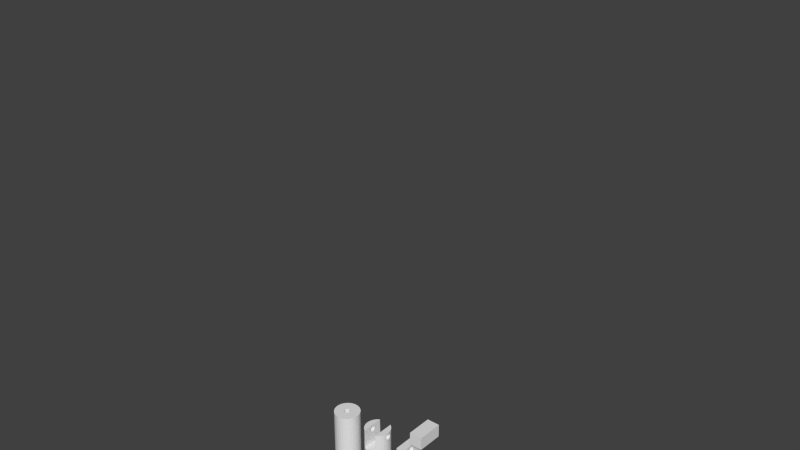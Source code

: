 # Source: new_parts.blend  (saved by Blender 2.63.0; exported with 4.5.12 LTS)
import bpy
from mathutils import Matrix  # noqa: F401  (used for matrix-valued properties, if any)

bpy.ops.wm.read_factory_settings(use_empty=True)
scene = bpy.context.scene
scene.name = 'Scene'

# ---- collections
col_collection_1 = bpy.data.collections.new('Collection 1'); scene.collection.children.link(col_collection_1)

# ---- world
world_world = bpy.data.worlds.new('World'); scene.world = world_world
world_world.color = (0.05088, 0.05088, 0.05088)
world_world.use_sun_shadow = False
world_world.sun_shadow_jitter_overblur = 0.0
world_world.cycles.sampling_method = 'MANUAL'
world_world.cycles.sample_map_resolution = 256

# ---- meshes
me_cylinder_001 = bpy.data.meshes.new('Cylinder.001')
me_cylinder_001.from_pydata([(0.0, 1.0, -1.0), (0.0, 1.0, 1.0), (0.1951, 0.9808, -1.0), (0.1951, 0.9808, 1.0), (0.3827, 0.9239, -1.0), (0.3827, 0.9239, 1.0), (0.5556, 0.8315, -1.0), (0.5556, 0.8315, 1.0), (0.7071, 0.7071, -1.0), (0.7071, 0.7071, 1.0), (0.8315, 0.5556, -1.0), (0.8315, 0.5556, 1.0), (0.9239, 0.3827, -1.0), (0.9239, 0.3827, 1.0), (0.9808, 0.1951, -1.0), (0.9808, 0.1951, 1.0), (1.0, 7.55e-08, -1.0), (1.0, 7.55e-08, 1.0), (0.9808, -0.1951, -1.0), (0.9808, -0.1951, 1.0), (0.9239, -0.3827, -1.0), (0.9239, -0.3827, 1.0), (0.8315, -0.5556, -1.0), (0.8315, -0.5556, 1.0), (0.7071, -0.7071, -1.0), (0.7071, -0.7071, 1.0), (0.5556, -0.8315, -1.0), (0.5556, -0.8315, 1.0), (0.3827, -0.9239, -1.0), (0.3827, -0.9239, 1.0), (0.1951, -0.9808, -1.0), (0.1951, -0.9808, 1.0), (-3.258e-07, -1.0, -1.0), (-3.258e-07, -1.0, 1.0), (-0.1951, -0.9808, -1.0), (-0.1951, -0.9808, 1.0), (-0.3827, -0.9239, -1.0), (-0.3827, -0.9239, 1.0), (-0.5556, -0.8315, -1.0), (-0.5556, -0.8315, 1.0), (-0.7071, -0.7071, -1.0), (-0.7071, -0.7071, 1.0), (-0.8315, -0.5556, -1.0), (-0.8315, -0.5556, 1.0), (-0.9239, -0.3827, -1.0), (-0.9239, -0.3827, 1.0), (-0.9808, -0.1951, -1.0), (-0.9808, -0.1951, 1.0), (-1.0, 9.656e-07, -1.0), (-1.0, 9.656e-07, 1.0), (-0.9808, 0.1951, -1.0), (-0.9808, 0.1951, 1.0), (-0.9239, 0.3827, -1.0), (-0.9239, 0.3827, 1.0), (-0.8315, 0.5556, -1.0), (-0.8315, 0.5556, 1.0), (-0.7071, 0.7071, -1.0), (-0.7071, 0.7071, 1.0), (-0.5556, 0.8315, -1.0), (-0.5556, 0.8315, 1.0), (-0.3827, 0.9239, -1.0), (-0.3827, 0.9239, 1.0), (-0.1951, 0.9808, -1.0), (-0.1951, 0.9808, 1.0)], [], [(0, 1, 3, 2), (2, 3, 5, 4), (4, 5, 7, 6), (6, 7, 9, 8), (8, 9, 11, 10), (10, 11, 13, 12), (12, 13, 15, 14), (14, 15, 17, 16), (16, 17, 19, 18), (18, 19, 21, 20), (20, 21, 23, 22), (22, 23, 25, 24), (24, 25, 27, 26), (26, 27, 29, 28), (28, 29, 31, 30), (30, 31, 33, 32), (32, 33, 35, 34), (34, 35, 37, 36), (36, 37, 39, 38), (38, 39, 41, 40), (40, 41, 43, 42), (42, 43, 45, 44), (44, 45, 47, 46), (46, 47, 49, 48), (48, 49, 51, 50), (50, 51, 53, 52), (52, 53, 55, 54), (54, 55, 57, 56), (56, 57, 59, 58), (58, 59, 61, 60), (3, 1, 63, 61, 59, 57, 55, 53, 51, 49, 47, 45, 43, 41, 39, 37, 35, 33, 31, 29, 27, 25, 23, 21, 19, 17, 15, 13, 11, 9, 7, 5), (62, 63, 1, 0), (60, 61, 63, 62), (0, 2, 4, 6, 8, 10, 12, 14, 16, 18, 20, 22, 24, 26, 28, 30, 32, 34, 36, 38, 40, 42, 44, 46, 48, 50, 52, 54, 56, 58, 60, 62)])
me_cylinder_001.use_remesh_preserve_volume = False
me_cylinder_001.use_remesh_preserve_attributes = False
me_cylinder_001.use_mirror_vertex_groups = False
me_cylinder_001.update()
me_cylinder_002 = bpy.data.meshes.new('Cylinder.002')
me_cylinder_002.from_pydata([(0.1951, 0.9808, 1.0), (0.1951, 0.9808, -1.0), (0.0, 1.0, -1.0), (0.0, 1.0, 1.0), (0.3827, 0.9239, 1.0), (0.3827, 0.9239, -1.0), (-0.1951, 0.9808, -1.0), (-0.1951, 0.9808, 1.0), (0.5556, 0.8315, 1.0), (0.5556, 0.8315, -1.0), (-0.3827, 0.9239, -1.0), (-0.3827, 0.9239, 1.0), (-0.5556, 0.8315, 1.0), (0.7071, 0.7071, 1.0), (0.7071, 0.7071, -1.0), (-0.5556, 0.8315, -1.0), (-0.7071, 0.7071, 1.0), (0.8315, 0.5556, 1.0), (0.8315, 0.5556, -1.0), (-0.7071, 0.7071, -1.0), (-0.8315, 0.5556, 1.0), (0.9239, 0.3827, 1.0), (0.9239, 0.3827, -1.0), (-0.8315, 0.5556, -1.0), (-0.9239, 0.3827, 1.0), (0.9808, 0.1951, 1.0), (0.9808, 0.1951, -1.0), (-0.9239, 0.3827, -1.0), (-0.9808, 0.1951, 1.0), (0.1545, 0.1951, 1.0), (0.1389, 0.2079, 1.0), (1.0, 7.55e-08, 1.0), (1.0, 7.55e-08, -1.0), (0.1545, 0.1951, -1.0), (0.1389, 0.2079, -1.0), (-0.1389, 0.2079, -1.0), (-0.1545, 0.1951, -1.0), (-0.9808, 0.1951, -1.0), (0.09567, 0.231, -1.0), (-0.09567, 0.231, -1.0), (0.04877, 0.2452, -1.0), (0.0, 0.25, -1.0), (-0.04877, 0.2452, -1.0), (-0.04877, 0.2452, 1.0), (0.0, 0.25, 1.0), (0.1389, 0.2079, 0.5), (0.1768, 0.1768, 1.0), (0.09567, 0.231, 1.0), (0.2452, 0.04877, 1.0), (0.25, 4.093e-07, 1.0), (0.9808, -0.1951, 1.0), (0.9808, -0.1951, -1.0), (0.25, 4.093e-07, -1.0), (0.2452, 0.04877, -1.0), (0.231, 0.09567, -1.0), (0.218, 0.12, -1.0), (0.2079, 0.1389, -1.0), (0.1768, 0.1768, -1.0), (-0.2372, 0.07513, -1.0), (-1.0, 9.656e-07, -1.0), (-0.231, 0.09567, -1.0), (-0.1768, 0.1768, -1.0), (-0.2079, 0.1389, -1.0), (-1.0, 9.656e-07, 1.0), (0.04877, 0.2452, 1.0), (-0.09567, 0.231, 1.0), (-1.669e-06, 0.25, 0.5), (-0.04877, 0.2452, 0.5), (0.09567, 0.231, 0.5), (0.2079, 0.1389, 1.0), (0.2452, 0.04877, 0.5), (0.25, 2.414e-07, 0.5), (0.25, 2.414e-07, 1.0), (0.231, 0.09567, 1.0), (0.2372, -0.07513, 1.0), (0.231, -0.09567, 1.0), (0.9239, -0.3827, 1.0), (0.9239, -0.3827, -1.0), (0.2372, -0.07513, -1.0), (0.231, -0.09567, -1.0), (0.1545, -0.1951, -1.0), (0.1768, -0.1768, -1.0), (0.2079, -0.1389, -1.0), (0.2452, -0.04877, -1.0), (0.25, 2.414e-07, -1.0), (-0.2452, 0.04877, -1.0), (-0.25, 6.318e-07, -1.0), (-0.9808, -0.1951, -1.0), (-0.9808, -0.1951, 1.0), (-0.2372, 0.07513, 1.0), (-0.231, 0.09567, 1.0), (0.04877, 0.2452, 0.5), (-0.1389, 0.2079, 1.0), (-0.09567, 0.231, 0.5), (0.1768, 0.1768, 0.5), (0.218, 0.12, 1.0), (0.2079, 0.1389, 0.5), (0.231, 0.09567, 0.5), (-0.2452, 0.04877, 0.5), (0.2452, -0.04877, 1.0), (0.2079, -0.1389, 1.0), (0.231, -0.09567, 0.5), (-0.9239, -0.3827, 1.0), (0.8315, -0.5556, 1.0), (0.8315, -0.5556, -1.0), (-0.9239, -0.3827, -1.0), (-0.1545, -0.1951, -1.0), (-0.1389, -0.2079, -1.0), (0.1389, -0.2079, -1.0), (-0.09567, -0.231, -1.0), (0.09567, -0.231, -1.0), (-0.04877, -0.2452, -1.0), (2.384e-07, -0.25, -1.0), (0.04877, -0.2452, -1.0), (-0.231, -0.09567, -1.0), (-0.218, -0.12, -1.0), (-0.25, 1.887e-08, -1.0), (-0.2452, -0.04877, -1.0), (-0.25, 1.887e-08, 1.0), (-0.25, 6.318e-07, 1.0), (-0.2079, 0.1389, 1.0), (-0.2452, 0.04877, 1.0), (-0.231, 0.09567, 0.5), (-0.1545, 0.1951, 1.0), (-0.1389, 0.2079, 0.5), (-0.1768, 0.1768, 0.5), (-0.25, 1.887e-08, 0.5), (0.2452, -0.04877, 0.5), (0.1768, -0.1768, 1.0), (0.2079, -0.1389, 0.5), (0.04877, -0.2452, 1.0), (0.0, -0.25, 1.0), (-0.8315, -0.5556, 1.0), (0.7071, -0.7071, 1.0), (0.7071, -0.7071, -1.0), (-0.8315, -0.5556, -1.0), (-0.2079, -0.1389, -1.0), (-0.1768, -0.1768, -1.0), (-0.1545, -0.1951, 1.0), (-0.1389, -0.2079, 1.0), (-0.2452, -0.04877, 1.0), (-0.1768, 0.1768, 1.0), (-0.2079, 0.1389, 0.5), (0.1545, -0.1951, 1.0), (0.1768, -0.1768, 0.5), (-0.231, -0.09567, 0.5), (-0.04877, -0.2452, 1.0), (0.09567, -0.231, 1.0), (0.04877, -0.2452, 0.5), (-1.669e-06, -0.25, 0.5), (-0.7071, -0.7071, 1.0), (0.5556, -0.8315, 1.0), (0.5556, -0.8315, -1.0), (-0.7071, -0.7071, -1.0), (-0.1768, -0.1768, 0.5), (-0.1768, -0.1768, 1.0), (-0.09567, -0.231, 1.0), (-0.231, -0.09567, 1.0), (-0.2452, -0.04877, 0.5), (0.1389, -0.2079, 0.5), (0.1389, -0.2079, 1.0), (-0.2079, -0.1389, 0.5), (-0.04877, -0.2452, 0.5), (0.09567, -0.231, 0.5), (-0.5556, -0.8315, 1.0), (0.3827, -0.9239, 1.0), (0.3827, -0.9239, -1.0), (-0.5556, -0.8315, -1.0), (-0.1389, -0.2079, 0.5), (-0.2079, -0.1389, 1.0), (-0.09567, -0.231, 0.5), (-0.218, -0.12, 1.0), (-0.3827, -0.9239, 1.0), (0.1951, -0.9808, 1.0), (0.1951, -0.9808, -1.0), (-0.3827, -0.9239, -1.0), (-0.1951, -0.9808, 1.0), (-7.153e-07, -1.0, 1.0), (-7.153e-07, -1.0, -1.0), (-0.1951, -0.9808, -1.0), (-0.04877, 0.2452, -0.5), (9.537e-07, 0.25, -0.5), (-0.09567, 0.231, -0.5), (0.04877, 0.2452, -0.5), (-0.1389, 0.2079, -0.5), (0.09567, 0.231, -0.5), (-0.1768, 0.1768, -0.5), (0.1389, 0.2079, -0.5), (0.1768, 0.1768, -0.5), (-0.2079, 0.1389, -0.5), (0.2079, 0.1389, -0.5), (-0.231, 0.09567, -0.5), (-0.2452, 0.04877, -0.5), (0.231, 0.09567, -0.5), (0.2452, 0.04877, -0.5), (-0.25, 1.887e-08, -0.5), (0.25, 2.414e-07, -0.5), (-0.2452, -0.04877, -0.5), (0.2452, -0.04877, -0.5), (-0.231, -0.09567, -0.5), (-0.2079, -0.1389, -0.5), (0.231, -0.09567, -0.5), (0.2079, -0.1389, -0.5), (-0.1768, -0.1768, -0.5), (0.1768, -0.1768, -0.5), (-0.1389, -0.2079, -0.5), (0.1389, -0.2079, -0.5), (-0.09567, -0.231, -0.5), (0.09567, -0.231, -0.5), (-0.04877, -0.2452, -0.5), (1.431e-06, -0.25, -0.5), (0.04877, -0.2452, -0.5)], [], [(0, 1, 2, 3), (1, 0, 4, 5), (8, 9, 5, 4), (13, 14, 9, 8), (17, 18, 14, 13), (21, 22, 18, 17), (25, 26, 22, 21), (31, 32, 26, 25), (50, 51, 32, 31), (76, 77, 51, 50), (103, 104, 77, 76), (133, 134, 104, 103), (151, 152, 134, 133), (165, 166, 152, 151), (173, 174, 166, 165), (177, 178, 174, 173), (176, 179, 178, 177), (172, 175, 179, 176), (164, 167, 175, 172), (150, 153, 167, 164), (132, 135, 153, 150), (102, 105, 135, 132), (88, 87, 105, 102), (63, 59, 87, 88), (28, 37, 59, 63), (24, 27, 37, 28), (20, 23, 27, 24), (16, 19, 23, 20), (12, 15, 19, 16), (11, 10, 15, 12), (0, 3, 7), (0, 7, 11), (0, 11, 4), (11, 12, 4), (12, 8, 4), (12, 16, 8), (16, 13, 8), (16, 20, 13), (20, 17, 13), (20, 24, 17), (24, 21, 17), (24, 28, 21), (44, 64, 21), (21, 28, 43, 44), (64, 47, 21), (28, 65, 43), (28, 92, 65), (47, 30, 21), (28, 123, 92), (29, 25, 21, 30), (25, 46, 69), (25, 29, 46), (69, 95, 25), (28, 120, 141), (28, 90, 120), (141, 123, 28), (28, 63, 89, 90), (63, 121, 89), (63, 119, 121), (25, 73, 48), (25, 95, 73), (31, 25, 48, 49), (88, 140, 118), (88, 157, 140), (63, 88, 118, 119), (88, 171, 157), (31, 72, 99), (31, 49, 72), (99, 74, 31), (88, 155, 169), (88, 138, 155), (169, 171, 88), (50, 100, 128), (50, 75, 100), (128, 143, 50), (50, 31, 74, 75), (102, 131, 146), (102, 50, 130, 131), (146, 156, 102), (50, 147, 130), (50, 160, 147), (156, 139, 102), (50, 143, 160), (138, 88, 102, 139), (102, 76, 50), (102, 132, 76), (132, 103, 76), (132, 150, 103), (150, 133, 103), (150, 164, 133), (164, 151, 133), (164, 172, 151), (172, 165, 151), (172, 176, 165), (176, 173, 165), (176, 177, 173), (6, 7, 3, 2), (7, 6, 10, 11), (2, 1, 6), (1, 10, 6), (1, 5, 10), (5, 15, 10), (5, 9, 15), (9, 19, 15), (9, 14, 19), (14, 23, 19), (14, 18, 23), (18, 27, 23), (18, 22, 27), (22, 37, 27), (41, 42, 37, 22), (42, 39, 37), (22, 40, 41), (22, 38, 40), (39, 35, 37), (22, 34, 38), (35, 36, 37), (22, 26, 33, 34), (37, 61, 62), (62, 60, 37), (37, 36, 61), (58, 59, 37, 60), (26, 56, 57), (57, 33, 26), (26, 55, 56), (59, 58, 85), (85, 86, 59), (26, 53, 54), (54, 55, 26), (26, 32, 52, 53), (87, 116, 117), (117, 114, 87), (87, 59, 86, 116), (114, 115, 87), (32, 83, 84), (84, 52, 32), (32, 78, 83), (87, 136, 137), (137, 106, 87), (87, 115, 136), (51, 81, 82), (82, 79, 51), (51, 80, 81), (78, 32, 51, 79), (51, 105, 112, 113), (113, 110, 51), (105, 111, 112), (105, 109, 111), (110, 108, 51), (105, 107, 109), (108, 80, 51), (105, 87, 106, 107), (51, 77, 105), (77, 135, 105), (77, 104, 135), (104, 153, 135), (104, 134, 153), (134, 167, 153), (134, 152, 167), (152, 175, 167), (152, 166, 175), (166, 179, 175), (166, 174, 179), (174, 178, 179), (43, 67, 66, 44), (65, 93, 67, 43), (92, 124, 93, 65), (123, 125, 124, 92), (123, 141, 125), (141, 120, 142, 125), (122, 142, 120, 90), (89, 121, 122, 90), (121, 98, 122), (119, 118, 98, 121), (118, 126, 98), (158, 126, 118, 140), (145, 158, 140, 157), (171, 169, 145, 157), (169, 161, 145), (155, 154, 161, 169), (138, 154, 155), (138, 139, 154), (139, 168, 154), (139, 156, 170, 168), (156, 146, 162, 170), (146, 131, 149, 162), (131, 130, 148, 149), (130, 147, 163, 148), (147, 160, 159, 163), (143, 159, 160), (143, 128, 159), (128, 144, 159), (100, 129, 144, 128), (101, 129, 100, 75), (74, 99, 101), (74, 101, 75), (99, 127, 101), (71, 127, 99, 72), (72, 49, 71), (70, 71, 49, 48), (97, 70, 48, 73), (96, 97, 95, 69), (97, 73, 95), (69, 46, 94, 96), (29, 30, 45, 46), (45, 94, 46), (47, 68, 45, 30), (67, 91, 66), (67, 68, 91), (67, 93, 68), (68, 93, 45), (45, 93, 124), (45, 124, 94), (94, 124, 125), (94, 125, 96), (96, 125, 142), (96, 142, 97), (97, 142, 122), (97, 122, 70), (70, 122, 98), (70, 98, 71), (71, 98, 126), (71, 126, 127), (127, 126, 158), (127, 158, 101), (101, 158, 145), (101, 145, 129), (129, 145, 161), (129, 161, 144), (144, 161, 154), (144, 154, 159), (159, 154, 168), (159, 168, 163), (163, 168, 170), (163, 170, 148), (148, 170, 162), (148, 162, 149), (66, 91, 64, 44), (64, 91, 68, 47), (41, 181, 180, 42), (39, 42, 180, 182), (39, 182, 184, 35), (184, 61, 36, 35), (184, 186, 61), (62, 61, 186, 189), (62, 189, 191, 60), (192, 58, 60, 191), (192, 85, 58), (195, 116, 86, 85), (85, 192, 195), (116, 195, 197, 117), (117, 197, 199, 114), (200, 136, 115, 114), (114, 199, 200), (136, 200, 203, 137), (205, 107, 106, 137), (137, 203, 205), (109, 107, 205, 207), (109, 207, 209, 111), (112, 111, 209, 210), (113, 112, 210, 211), (113, 211, 208, 110), (108, 110, 208, 206), (204, 80, 108, 206), (204, 81, 80), (81, 204, 202, 82), (82, 202, 201, 79), (198, 78, 79, 201), (198, 83, 78), (83, 198, 196, 84), (194, 52, 84, 196), (194, 53, 52), (53, 194, 193, 54), (190, 56, 55, 54), (54, 193, 190), (57, 56, 190, 188), (188, 187, 34, 33), (33, 57, 188), (34, 187, 185, 38), (40, 183, 181, 41), (38, 185, 183, 40), (181, 183, 180), (180, 183, 185), (180, 185, 182), (182, 185, 187), (182, 187, 184), (184, 187, 188), (184, 188, 186), (186, 188, 190), (186, 190, 189), (189, 190, 193), (189, 193, 191), (191, 193, 194), (191, 194, 192), (192, 194, 196), (192, 196, 195), (195, 196, 198), (195, 198, 197), (197, 198, 201), (197, 201, 199), (199, 201, 202), (199, 202, 200), (200, 202, 204), (200, 204, 203), (203, 204, 206), (203, 206, 205), (205, 206, 208), (205, 208, 207), (207, 208, 211), (207, 211, 209), (209, 211, 210)])
me_cylinder_002.use_remesh_preserve_volume = False
me_cylinder_002.use_remesh_preserve_attributes = False
me_cylinder_002.use_mirror_vertex_groups = False
me_cylinder_002.update()
me_cube_001 = bpy.data.meshes.new('Cube.001')
me_cube_001.from_pydata([(-1.0, -1.0, -1.0), (-1.0, 1.0, -1.0), (1.0, 1.0, -1.0), (1.0, -1.0, -1.0), (-1.0, -1.0, 1.0), (-1.0, 1.0, 1.0), (1.0, 1.0, 1.0), (1.0, -1.0, 1.0)], [], [(4, 5, 1, 0), (5, 6, 2, 1), (6, 7, 3, 2), (7, 4, 0, 3), (0, 1, 2, 3), (7, 6, 5, 4)])
me_cube_001.use_remesh_preserve_volume = False
me_cube_001.use_remesh_preserve_attributes = False
me_cube_001.use_mirror_vertex_groups = False
me_cube_001.update()
me_cylinder_007 = bpy.data.meshes.new('Cylinder.007')
me_cylinder_007.from_pydata([(0.0, 1.0, -1.0), (0.0, 1.0, 1.0), (0.1951, 0.9808, -1.0), (0.1951, 0.9808, 1.0), (0.3827, 0.9239, -1.0), (0.3827, 0.9239, 1.0), (0.5556, 0.8315, -1.0), (0.5556, 0.8315, 1.0), (0.7071, 0.7071, -1.0), (0.7071, 0.7071, 1.0), (0.8315, 0.5556, -1.0), (0.8315, 0.5556, 1.0), (0.9239, 0.3827, -1.0), (0.9239, 0.3827, 1.0), (0.9808, 0.1951, -1.0), (0.9808, 0.1951, 1.0), (1.0, 7.55e-08, -1.0), (1.0, 7.55e-08, 1.0), (0.9808, -0.1951, -1.0), (0.9808, -0.1951, 1.0), (0.9239, -0.3827, -1.0), (0.9239, -0.3827, 1.0), (0.8315, -0.5556, -1.0), (0.8315, -0.5556, 1.0), (0.7071, -0.7071, -1.0), (0.7071, -0.7071, 1.0), (0.5556, -0.8315, -1.0), (0.5556, -0.8315, 1.0), (0.3827, -0.9239, -1.0), (0.3827, -0.9239, 1.0), (0.1951, -0.9808, -1.0), (0.1951, -0.9808, 1.0), (-3.258e-07, -1.0, -1.0), (-3.258e-07, -1.0, 1.0), (-0.1951, -0.9808, -1.0), (-0.1951, -0.9808, 1.0), (-0.3827, -0.9239, -1.0), (-0.3827, -0.9239, 1.0), (-0.5556, -0.8315, -1.0), (-0.5556, -0.8315, 1.0), (-0.7071, -0.7071, -1.0), (-0.7071, -0.7071, 1.0), (-0.8315, -0.5556, -1.0), (-0.8315, -0.5556, 1.0), (-0.9239, -0.3827, -1.0), (-0.9239, -0.3827, 1.0), (-0.9808, -0.1951, -1.0), (-0.9808, -0.1951, 1.0), (-1.0, 9.656e-07, -1.0), (-1.0, 9.656e-07, 1.0), (-0.9808, 0.1951, -1.0), (-0.9808, 0.1951, 1.0), (-0.9239, 0.3827, -1.0), (-0.9239, 0.3827, 1.0), (-0.8315, 0.5556, -1.0), (-0.8315, 0.5556, 1.0), (-0.7071, 0.7071, -1.0), (-0.7071, 0.7071, 1.0), (-0.5556, 0.8315, -1.0), (-0.5556, 0.8315, 1.0), (-0.3827, 0.9239, -1.0), (-0.3827, 0.9239, 1.0), (-0.1951, 0.9808, -1.0), (-0.1951, 0.9808, 1.0)], [], [(0, 1, 3, 2), (2, 3, 5, 4), (4, 5, 7, 6), (6, 7, 9, 8), (8, 9, 11, 10), (10, 11, 13, 12), (12, 13, 15, 14), (14, 15, 17, 16), (16, 17, 19, 18), (18, 19, 21, 20), (20, 21, 23, 22), (22, 23, 25, 24), (24, 25, 27, 26), (26, 27, 29, 28), (28, 29, 31, 30), (30, 31, 33, 32), (32, 33, 35, 34), (34, 35, 37, 36), (36, 37, 39, 38), (38, 39, 41, 40), (40, 41, 43, 42), (42, 43, 45, 44), (44, 45, 47, 46), (46, 47, 49, 48), (48, 49, 51, 50), (50, 51, 53, 52), (52, 53, 55, 54), (54, 55, 57, 56), (56, 57, 59, 58), (58, 59, 61, 60), (3, 1, 63, 61, 59, 57, 55, 53, 51, 49, 47, 45, 43, 41, 39, 37, 35, 33, 31, 29, 27, 25, 23, 21, 19, 17, 15, 13, 11, 9, 7, 5), (62, 63, 1, 0), (60, 61, 63, 62), (0, 2, 4, 6, 8, 10, 12, 14, 16, 18, 20, 22, 24, 26, 28, 30, 32, 34, 36, 38, 40, 42, 44, 46, 48, 50, 52, 54, 56, 58, 60, 62)])
me_cylinder_007.use_remesh_preserve_volume = False
me_cylinder_007.use_remesh_preserve_attributes = False
me_cylinder_007.use_mirror_vertex_groups = False
me_cylinder_007.update()
me_cylinder_005 = bpy.data.meshes.new('Cylinder.005')
me_cylinder_005.from_pydata([(0.1951, 0.9808, -3.0), (0.0, 1.0, -3.0), (0.0, 1.0, -0.6), (0.1951, 0.9808, -0.6), (-0.1951, 0.9808, -3.0), (-0.1951, 0.9808, -0.6), (-0.1951, -0.9808, -0.6), (0.3827, 0.9239, -3.0), (0.3827, 0.9239, -0.6), (-0.3827, 0.9239, -3.0), (-0.3827, 0.9239, -0.6), (0.1951, -0.9808, -0.6), (-3.258e-07, -1.0, -0.6), (-0.3827, -0.9239, -0.6), (0.3827, -0.9239, -0.6), (0.5, 0.8612, -0.6), (0.5556, 0.8315, -3.0), (-0.5556, 0.8315, -3.0), (-0.5, 0.8612, -0.6), (-3.258e-07, -1.0, -3.0), (0.1951, -0.9808, -3.0), (-0.1951, -0.9808, -3.0), (-0.5, -0.8612, -0.6), (-0.3827, -0.9239, -3.0), (0.3827, -0.9239, -3.0), (0.5, -0.8612, -0.6), (0.5, 0.8612, 0.0), (-0.5, 0.8612, 0.0), (-0.5, -0.8612, 0.0), (-0.5556, -0.8315, -3.0), (0.5556, -0.8315, -3.0), (0.5, -0.8612, 0.0), (-0.7071, 0.7071, -3.0), (0.5, 0.8612, 0.4), (0.5556, 0.8315, 1.0), (-0.5556, 0.8315, 1.0), (-0.5, 0.8612, 3.994e-06), (-0.5, -0.05347, 0.4), (-0.5, -0.04877, 0.3986), (0.5, -0.05348, 0.4), (0.5, -0.04877, 0.3986), (0.7071, 0.7071, -3.0), (-0.7071, 0.7071, 1.0), (0.5, 0.8612, 1.0), (0.7071, 0.7071, 1.0), (0.5, 0.8493, 0.4), (-0.5, 0.8369, 1.0), (-0.5, 0.8515, 0.4), (-0.5, 0.8515, 0.4), (-0.9952, -0.04877, 0.3986), (-0.9906, -0.09567, 0.4128), (-0.5, -0.8612, 0.4), (-0.5, 1.887e-08, 0.3938), (-0.5556, -0.8315, 1.0), (0.7071, -0.7071, -3.0), (0.5556, -0.8315, 1.0), (0.5, -0.8612, 0.4), (0.5, 1.887e-08, 0.3938), (0.9906, -0.09567, 0.4128), (0.9952, -0.04877, 0.3986), (-0.8315, 0.5556, -3.0), (-0.8315, 0.5556, 1.0), (-0.5, 0.7275, 1.0), (-0.5, 0.8315, 1.0), (0.5, 0.8315, 1.0), (0.8315, 0.5556, 1.0), (0.8315, 0.5556, -3.0), (0.5, 0.7071, 1.0), (0.5, 0.826, 1.0), (0.5, 0.8471, 0.4), (-0.5, 0.8077, 0.4), (-0.9808, -0.1951, -3.0), (-0.5, -0.09567, 0.4128), (-1.0, 1.887e-08, 0.3938), (-0.5, 0.04877, 0.3986), (-0.5, -0.8612, 1.0), (-0.7071, -0.7071, 1.0), (-0.7071, -0.7071, -3.0), (0.7071, -0.7071, 1.0), (0.5, -0.8612, 1.0), (0.5, 0.04877, 0.3986), (0.5, -0.09567, 0.4128), (1.0, 7.55e-08, -3.0), (-0.9239, 0.3827, -3.0), (-0.9239, 0.3827, 1.0), (-0.5, 0.5882, 1.0), (-0.5, 0.7071, 1.0), (0.9239, 0.3827, 1.0), (0.9239, 0.3827, -3.0), (0.5, 0.5556, 1.0), (0.5, 0.6867, 1.0), (0.5, 0.7995, 0.4), (-0.5, 0.752, 0.4), (-0.9863, -0.1389, 0.4359), (-0.5, -0.1389, 0.4359), (-0.9952, 0.04877, 0.3986), (-1.0, 9.656e-07, 0.3938), (-0.5, 0.1841, 0.4), (-0.5, 0.05347, 0.4), (-0.5, -0.8315, 1.0), (-0.8315, -0.5556, 1.0), (-0.8315, -0.5556, -3.0), (-0.5, -0.7071, 1.0), (-0.5, -0.826, 1.0), (0.8315, -0.5556, -3.0), (0.8315, -0.5556, 1.0), (0.5, -0.7275, 1.0), (0.5, -0.8315, 1.0), (0.5, -0.8369, 1.0), (0.9952, 0.04877, 0.3986), (0.5, 0.1819, 0.4), (0.5, 0.05348, 0.4), (1.0, 1.887e-08, 0.3938), (1.0, -1.437e-06, 0.3938), (0.5, -0.1389, 0.4359), (0.9863, -0.1389, 0.4359), (-0.9699, 0.231, 0.5481), (-0.9656, 0.2452, 0.595), (-0.5, 0.4244, 1.0), (-0.5, 0.5556, 1.0), (0.9699, 0.231, 0.5481), (0.9656, 0.2452, 0.595), (0.5, 0.3827, 1.0), (0.5, 0.5229, 1.0), (0.5, 0.7914, 0.4), (-0.5, 0.6865, 0.4), (-0.9826, -0.1768, 0.467), (-0.5, -0.1768, 0.467), (-0.9808, 0.1951, -3.0), (-1.0, 9.656e-07, -3.0), (-0.5, 0.2339, 0.4), (-0.5, 0.1389, 0.4359), (-0.5, 0.09567, 0.4128), (-0.9906, 0.09567, 0.4128), (-0.5, -0.2488, 0.6558), (-0.5, -0.25, 0.6438), (-0.9239, -0.3827, 1.0), (-0.9239, -0.3827, -3.0), (-0.5, -0.5556, 1.0), (-0.5, -0.6867, 1.0), (-0.5, -0.2472, 0.6723), (-0.5, -0.2452, 0.6925), (0.9239, -0.3827, -3.0), (0.9239, -0.3827, 1.0), (0.5, -0.5882, 1.0), (0.5, -0.7071, 1.0), (0.5, -0.2476, 0.6686), (0.5, -0.2452, 0.6925), (0.5, -0.249, 0.6538), (0.5, -0.25, 0.6438), (0.9906, 0.09567, 0.4128), (0.5, 0.09567, 0.4128), (0.5, 0.1389, 0.4359), (0.5, 0.2257, 0.4), (1.0, -1.437e-06, 0.3938), (0.5, -0.1768, 0.467), (0.9826, -0.1768, 0.467), (-0.9641, 0.25, 0.6438), (-0.9769, 0.2079, 0.5049), (-0.5, 0.231, 0.5481), (-0.5, 0.2327, 0.5539), (-0.5, 0.3827, 1.0), (0.5, 0.231, 0.5481), (0.5, 0.2364, 0.5661), (0.9769, 0.2079, 0.5049), (0.9641, 0.25, 0.6438), (0.5, 0.7259, 0.4), (0.5, 0.3409, 1.0), (-0.5, 0.6137, 0.4), (-0.9808, -0.1951, 0.4893), (-0.9769, -0.2079, 0.5049), (-0.2372, 0.07513, -3.0), (-0.231, 0.09567, -3.0), (-0.1545, 0.1951, -3.0), (-0.1768, 0.1768, -3.0), (-0.2079, 0.1389, -3.0), (-0.5, -0.2079, 0.5049), (-0.5, 0.1309, 0.4316), (-0.5, 0.242, 0.4), (-0.5, 0.1598, 0.4531), (-0.5, 0.1518, 0.4465), (-0.5, 0.1307, 0.4315), (-0.9641, -0.25, 0.6438), (-0.5, -0.2487, 0.6571), (-0.5, -0.2452, 0.595), (-0.9699, -0.231, 0.5481), (-0.9656, -0.2452, 0.595), (-0.5, -0.3827, 1.0), (-0.5, -0.5229, 1.0), (-0.5, -0.2396, 0.7111), (-0.5, -0.231, 0.7394), (-0.5, -0.2419, 0.7034), (-0.5, -0.2402, 0.709), (0.9699, -0.231, 0.5481), (0.9656, -0.2452, 0.595), (0.5, -0.4244, 1.0), (0.5, -0.5556, 1.0), (0.5, -0.2383, 0.7154), (0.5, -0.231, 0.7394), (0.5, -0.2489, 0.6551), (0.5, -0.2426, 0.7012), (0.5, -0.2442, 0.6958), (0.9641, -0.25, 0.6438), (0.5, -0.2452, 0.595), (1.0, 1.588e-06, 0.3938), (0.5, 0.1295, 0.4309), (0.5, 0.1485, 0.4438), (0.5, 0.1743, 0.465), (0.5, 0.2814, 0.4), (0.5, 0.1296, 0.431), (1.0, 1.264e-07, 0.6354), (1.0, 7.55e-08, 0.6438), (0.5, -0.2079, 0.5049), (0.9769, -0.2079, 0.5049), (0.9808, -0.1951, 0.4893), (0.9808, -0.1951, -3.0), (-0.9656, 0.2452, 0.6925), (-0.5, 0.2466, 0.6092), (-0.5, 0.2452, 0.595), (-0.9808, 0.1951, 0.4893), (-0.5, 0.2079, 0.5049), (-0.5, 0.2358, 0.5642), (-0.5, 0.2221, 0.5316), (-0.5, 0.3803, 0.4), (-0.9808, 0.1951, 1.0), (-0.5, 0.2424, 1.0), (0.5, 0.4197, 0.4), (0.5, 0.2283, 0.5431), (0.5, 0.2394, 0.576), (0.5, 0.2079, 0.5049), (0.5, 0.2091, 0.5072), (0.9808, 0.1951, 0.4893), (0.9808, 0.1951, -3.0), (0.9656, 0.2452, 0.6925), (0.5, 0.2473, 0.6165), (0.5, 0.2452, 0.595), (0.1545, 0.1951, -3.0), (0.1389, 0.2079, -3.0), (-0.1389, 0.2079, -3.0), (0.09567, 0.231, -3.0), (-0.09567, 0.231, -3.0), (0.04877, 0.2452, -3.0), (-3.813e-13, 0.25, -3.0), (-0.04877, 0.2452, -3.0), (0.5, 0.6531, 0.4), (0.5, 0.1951, 1.0), (0.9808, 0.1951, 1.0), (-0.5, 0.5364, 0.4), (-0.25, 6.318e-07, -3.0), (-0.231, -0.09567, -3.0), (-0.218, -0.12, -3.0), (-0.25, 1.887e-08, -3.0), (-0.2452, -0.04877, -3.0), (-0.9863, 0.1389, 0.4359), (-0.2452, 0.04877, -3.0), (-0.5, -0.231, 0.5481), (-0.5, 0.1565, 0.4504), (-0.5, 0.3075, 0.4), (-0.5, 0.1768, 0.467), (-0.5, 0.1654, 0.4576), (-0.5, 0.1669, 0.4589), (-0.5, 0.1558, 0.4498), (-0.9826, 0.1768, 0.467), (-0.5, -0.2118, 0.7752), (-0.5, -0.2079, 0.7827), (-0.5, -0.3409, 1.0), (-0.5, -0.2247, 0.7511), (-0.9656, -0.2452, 0.6925), (-0.9699, -0.231, 0.7394), (0.5, -0.231, 0.5481), (0.5, -0.3827, 1.0), (0.5, -0.2133, 0.7725), (0.5, -0.2079, 0.7827), (0.5, -0.2202, 0.7596), (0.5, -0.2255, 0.7497), (0.9656, -0.2452, 0.6925), (0.9863, 0.1389, 0.4359), (0.9826, 0.1768, 0.467), (0.5, 0.1518, 0.4465), (0.5, 0.1768, 0.467), (0.5, 0.2013, 0.4968), (0.5, 0.3469, 0.4), (0.5, 0.1525, 0.4471), (0.2372, -0.07513, -3.0), (0.231, -0.09567, -3.0), (0.1545, -0.1951, -3.0), (0.1768, -0.1768, -3.0), (0.2079, -0.1389, -3.0), (-0.9699, 0.231, 0.7394), (-0.5, 0.2468, 0.6764), (-0.5, 0.2452, 0.6925), (-0.5, 0.25, 0.6438), (-0.5, 0.4576, 0.4), (-0.9769, 0.2079, 0.7827), (-0.9808, 0.1951, 0.7982), (-0.5, 0.1951, 1.0), (0.5, 0.2114, 0.5115), (0.9699, 0.231, 0.7394), (0.5, 0.247, 0.6747), (0.5, 0.2452, 0.6925), (0.5, 0.497, 0.4), (0.5, 0.25, 0.6438), (0.218, 0.12, -3.0), (0.2079, 0.1389, -3.0), (0.1768, 0.1768, -3.0), (0.5, 0.5758, 0.4), (0.5, 0.1477, 1.0), (0.9769, 0.2079, 0.7827), (0.9808, 0.1951, 0.7982), (-0.2079, -0.1389, -3.0), (-0.1768, -0.1768, -3.0), (-0.1545, -0.1951, -3.0), (-0.1389, -0.2079, -3.0), (0.1389, -0.2079, -3.0), (-0.09567, -0.231, -3.0), (0.09567, -0.231, -3.0), (-0.04877, -0.2452, -3.0), (8.146e-08, -0.25, -3.0), (0.04877, -0.2452, -3.0), (-0.5, 0.1909, 0.4842), (-0.5, -0.1768, 0.8205), (-0.5, -0.2191, 0.7617), (-0.5, -0.1951, 1.0), (-0.9808, -0.1951, 1.0), (-0.5, -0.1765, 0.8208), (0.5, -0.1768, 0.8205), (0.5, -0.1834, 0.8125), (0.9808, -0.1951, 1.0), (0.5, -0.2424, 1.0), (0.9699, -0.231, 0.7394), (0.5, 0.1795, 0.4703), (0.5, 0.1809, 0.472), (0.2452, -0.04877, -3.0), (0.25, 2.414e-07, -3.0), (0.25, 4.093e-07, -3.0), (-0.5, 0.231, 0.7394), (-0.5, 0.2345, 0.7278), (-0.5, 0.202, 0.4977), (-0.5, 0.1991, 0.4942), (-0.5, 0.1768, 0.8205), (-0.9826, 0.1768, 0.8205), (-1.0, 9.656e-07, 1.0), (-0.5, 0.04925, 1.0), (0.2452, 0.04877, -3.0), (0.231, 0.09567, -3.0), (0.5, 0.231, 0.7394), (0.5, 0.2397, 0.7106), (0.5, 2.98e-07, 1.0), (1.0, 7.55e-08, 1.0), (0.9826, 0.1768, 0.8205), (0.5, 0.2079, 0.7827), (-0.9769, -0.2079, 0.7827), (-0.9808, -0.1951, 0.7982), (-0.5, -0.1508, 0.8418), (-0.5, -0.1389, 0.8516), (-0.5, -0.1477, 1.0), (-0.9826, -0.1768, 0.8205), (-0.5, -0.161, 0.8335), (0.9808, -0.1951, 0.7982), (0.9769, -0.2079, 0.7827), (0.5, -0.1706, 0.8256), (0.5, -0.1951, 1.0), (0.5, -0.1605, 0.8339), (0.5, -0.1389, 0.8516), (-0.5, 0.2079, 0.7827), (-0.5, 0.1646, 0.8306), (-0.5, 0.1389, 0.8516), (-0.9863, 0.1389, 0.8516), (-0.5, 7.431e-07, 1.0), (0.5, 0.1768, 0.8205), (0.5, 0.2037, 0.7877), (0.5, 0.1553, 0.8382), (0.5, -0.04925, 1.0), (1.0, 2.414e-07, 0.8938), (1.0, 7.55e-08, 0.8938), (0.9863, 0.1389, 0.8516), (-0.5, -0.09567, 0.8747), (-0.5, -0.07963, 0.8796), (0.9826, -0.1768, 0.8205), (0.5, -0.101, 0.8719), (0.5, -0.09567, 0.8747), (0.9863, -0.1389, 0.8516), (-0.9906, 0.09567, 0.8747), (-0.5, 0.04877, 0.889), (-0.5, 0.09549, 0.8748), (0.5, 0.1389, 0.8516), (0.5, 0.05301, 0.8877), (0.5, 0.09567, 0.8747), (0.9952, 0.04877, 0.889), (0.9952, -0.04877, 0.889), (0.9906, 0.09567, 0.8747), (-0.9863, -0.1389, 0.8516), (-0.9906, -0.09567, 0.8747), (-0.5, -0.03689, 0.8901), (-0.5, 2.414e-07, 0.8938), (-0.5, -0.04975, 0.8887), (0.5, -0.0736, 0.8814), (0.5, -0.06228, 0.8849), (0.5, -0.04877, 0.889), (-0.5, 0.09567, 0.8747), (-0.9952, 0.04877, 0.889), (0.5, 0.1102, 0.867), (0.5, 0.04877, 0.889), (0.5, 2.414e-07, 0.8938), (0.9906, -0.09567, 0.8747), (-0.5, -0.04877, 0.889), (-1.0, 2.414e-07, 0.8938), (-0.9952, -0.04877, 0.889), (-1.0, 2.479e-06, 0.8938), (-1.0, -5.474e-07, 0.8938), (-1.0, 2.478e-06, 0.8937), (-1.0, 1.874e-07, 0.7724), (-1.0, 9.656e-07, 0.6438), (1.28e-06, 0.25, -2.0), (-0.04877, 0.2452, -2.0), (-0.09567, 0.231, -2.0), (0.04877, 0.2452, -2.0), (-0.1389, 0.2079, -2.0), (0.09567, 0.231, -2.0), (-0.1768, 0.1768, -2.0), (0.1389, 0.2079, -2.0), (0.1768, 0.1768, -2.0), (-0.2079, 0.1389, -2.0), (0.2079, 0.1389, -2.0), (-0.231, 0.09567, -2.0), (-0.2452, 0.04877, -2.0), (0.231, 0.09567, -2.0), (0.2452, 0.04877, -2.0), (-0.25, 1.887e-08, -2.0), (0.25, 2.414e-07, -2.0), (-0.2452, -0.04877, -2.0), (0.2452, -0.04877, -2.0), (-0.231, -0.09567, -2.0), (-0.2079, -0.1389, -2.0), (0.231, -0.09567, -2.0), (0.2079, -0.1389, -2.0), (-0.1768, -0.1768, -2.0), (0.1768, -0.1768, -2.0), (-0.1389, -0.2079, -2.0), (0.1389, -0.2079, -2.0), (-0.09567, -0.231, -2.0), (0.09567, -0.231, -2.0), (-0.04877, -0.2452, -2.0), (1.361e-06, -0.25, -2.0), (0.04877, -0.2452, -2.0)], [], [(0, 1, 2, 3), (7, 0, 3, 8), (34, 16, 26, 33), (33, 43, 34), (16, 15, 26), (7, 8, 15, 16), (16, 34, 44, 41), (41, 44, 65, 66), (66, 65, 87, 88), (165, 121, 87), (87, 233, 165), (87, 297, 233), (120, 88, 87, 121), (120, 164, 88), (87, 307, 297), (231, 232, 88, 164), (246, 308, 307, 87), (82, 109, 204), (82, 150, 109), (82, 276, 150), (210, 211, 82, 204), (82, 277, 276), (232, 231, 277, 82), (390, 375, 246), (246, 388, 390), (375, 349, 246), (246, 373, 388), (348, 374, 373, 246), (349, 308, 246), (82, 58, 115), (82, 59, 58), (82, 113, 59), (82, 154, 113), (115, 156, 82), (82, 211, 154), (215, 82, 156, 214), (327, 381, 404), (327, 378, 381), (404, 389, 327), (327, 358, 378), (348, 327, 389, 374), (143, 202, 275), (143, 194, 202), (143, 142, 193, 194), (275, 329, 143), (142, 213, 193), (329, 359, 143), (142, 215, 214, 213), (327, 143, 359, 358), (142, 143, 105, 104), (104, 105, 78, 54), (54, 78, 55, 30), (31, 30, 55, 56), (55, 79, 56), (30, 31, 25), (24, 30, 25, 14), (14, 11, 20, 24), (11, 12, 19, 20), (12, 6, 21, 19), (6, 13, 23, 21), (53, 29, 28, 51), (51, 75, 53), (29, 22, 28), (23, 13, 22, 29), (29, 53, 76, 77), (77, 76, 100, 101), (101, 100, 136, 137), (182, 186, 136), (136, 267, 182), (136, 268, 267), (185, 137, 136, 186), (185, 170, 137), (136, 351, 268), (169, 71, 137, 170), (323, 352, 351, 136), (341, 392, 391), (341, 407, 392), (341, 409, 407), (341, 412, 411), (411, 409, 341), (323, 341, 391, 356), (356, 352, 323), (71, 50, 49), (71, 93, 50), (71, 126, 93), (49, 73, 71), (96, 129, 71, 73), (71, 169, 126), (400, 408, 341), (341, 382, 400), (341, 367, 382), (408, 410, 341), (224, 340, 367, 341), (410, 412, 341), (224, 294, 340), (128, 133, 253), (253, 262, 128), (128, 95, 133), (262, 219, 128), (129, 96, 95, 128), (84, 157, 216), (84, 117, 157), (84, 83, 116, 117), (216, 288, 84), (83, 158, 116), (288, 293, 84), (83, 128, 219, 158), (224, 84, 293, 294), (83, 84, 61, 60), (60, 61, 42, 32), (32, 42, 35, 17), (36, 27, 17, 35), (17, 27, 18), (9, 17, 18, 10), (35, 46, 47, 36), (35, 63, 46), (64, 34, 43), (35, 42, 62, 63), (68, 34, 64), (42, 86, 62), (67, 44, 34, 68), (42, 61, 85, 86), (90, 44, 67), (61, 119, 85), (89, 65, 44, 90), (61, 84, 118, 119), (123, 65, 89), (84, 161, 118), (122, 87, 65, 123), (84, 224, 225, 161), (167, 87, 122), (224, 295, 225), (245, 246, 87, 167), (224, 341, 342, 295), (306, 246, 245), (341, 368, 342), (347, 348, 246, 306), (323, 355, 368, 341), (372, 348, 347), (323, 322, 355), (327, 348, 372, 361), (136, 265, 322, 323), (328, 327, 361), (136, 187, 265), (143, 327, 328, 270), (100, 188, 187, 136), (195, 143, 270), (100, 138, 188), (105, 143, 195, 196), (76, 139, 138, 100), (144, 105, 196), (76, 102, 139), (78, 105, 144, 145), (53, 103, 102, 76), (106, 78, 145), (53, 99, 103), (55, 78, 106, 107), (53, 75, 99), (108, 55, 107), (79, 55, 108), (1, 4, 5, 2), (10, 5, 4, 9), (1, 0, 4), (0, 9, 4), (0, 7, 9), (7, 17, 9), (7, 16, 17), (16, 32, 17), (16, 41, 32), (41, 60, 32), (41, 66, 60), (66, 83, 60), (66, 88, 83), (88, 128, 83), (242, 243, 128, 88), (243, 240, 128), (88, 241, 242), (88, 239, 241), (240, 238, 128), (88, 237, 239), (238, 173, 128), (88, 232, 236, 237), (232, 303, 304), (304, 236, 232), (232, 302, 303), (128, 174, 175), (175, 172, 128), (128, 173, 174), (171, 129, 128, 172), (232, 343, 344), (344, 302, 232), (232, 82, 334, 343), (129, 171, 254), (254, 248, 129), (82, 332, 333), (333, 334, 82), (82, 283, 332), (71, 251, 252), (252, 249, 71), (71, 129, 248, 251), (249, 250, 71), (71, 309, 310), (310, 311, 71), (71, 250, 309), (215, 286, 287), (287, 284, 215), (215, 285, 286), (283, 82, 215, 284), (215, 137, 317, 318), (318, 315, 215), (137, 316, 317), (137, 314, 316), (315, 313, 215), (137, 312, 314), (313, 285, 215), (137, 71, 311, 312), (215, 142, 137), (142, 101, 137), (142, 104, 101), (104, 77, 101), (104, 54, 77), (54, 29, 77), (54, 30, 29), (30, 23, 29), (30, 24, 23), (24, 21, 23), (24, 20, 21), (20, 19, 21), (140, 103, 183), (97, 27, 130, 131), (130, 180, 131), (131, 177, 97), (103, 99, 134, 183), (181, 97, 177), (191, 102, 141), (102, 103, 140, 141), (130, 261, 180), (263, 188, 321), (178, 27, 257, 258), (257, 319, 258), (258, 260, 178), (190, 266, 188, 138), (266, 321, 188), (138, 139, 189, 190), (259, 178, 260), (259, 179, 178), (353, 265, 357), (257, 223, 220, 337), (257, 27, 223), (223, 222, 220), (320, 324, 265, 187), (187, 264, 320), (324, 357, 265), (187, 188, 263, 264), (338, 257, 337), (338, 319, 257), (355, 395, 405), (405, 393, 355), (223, 292, 218, 221), (223, 27, 292), (292, 217, 218), (376, 377, 355, 322), (322, 354, 376), (322, 265, 353, 354), (377, 395, 355), (159, 223, 221, 160), (159, 222, 223), (247, 364, 335), (247, 342, 339, 364), (336, 292, 247, 335), (342, 365, 339), (292, 27, 247), (368, 394, 383), (342, 368, 383, 384), (368, 355, 393, 394), (366, 365, 342), (342, 384, 399), (399, 366, 342), (292, 336, 290), (290, 289, 292), (292, 289, 291), (291, 217, 292), (247, 27, 168, 225), (295, 342, 247, 225), (168, 27, 125, 118), (161, 225, 168, 118), (125, 27, 92, 85), (119, 118, 125, 85), (92, 70, 62), (92, 27, 70), (86, 85, 92, 62), (70, 27, 48, 46), (63, 62, 70, 46), (189, 139, 192), (130, 27, 178, 179), (179, 256, 130), (139, 102, 191, 192), (261, 130, 256), (48, 27, 36, 47), (47, 46, 48), (27, 52, 38), (27, 74, 52), (97, 98, 74, 27), (37, 28, 27, 38), (37, 51, 28), (51, 255, 184), (51, 176, 255), (51, 127, 176), (51, 94, 127), (51, 72, 94), (184, 135, 51), (134, 99, 51, 135), (51, 37, 72), (99, 75, 51), (98, 97, 132), (97, 181, 132), (91, 124, 67), (91, 26, 124), (69, 26, 91, 68), (124, 90, 67), (91, 67, 68), (124, 26, 166, 89), (166, 123, 89), (89, 90, 124), (166, 26, 244, 122), (244, 167, 122), (122, 123, 166), (244, 26, 305, 245), (305, 306, 245), (245, 167, 244), (347, 371, 385), (385, 401, 347), (305, 350, 370), (305, 300, 345, 350), (300, 346, 345), (305, 26, 300), (300, 299, 346), (300, 298, 299), (347, 401, 387), (386, 372, 347, 387), (305, 370, 369, 306), (371, 347, 306, 369), (396, 361, 397), (300, 26, 226, 235), (226, 228, 235), (235, 234, 300), (379, 328, 361, 380), (361, 396, 380), (226, 163, 228), (372, 403, 398), (372, 402, 403), (372, 386, 402), (397, 361, 372, 398), (298, 300, 301), (300, 234, 301), (360, 270, 362), (226, 26, 281, 227), (281, 296, 227), (270, 360, 325), (326, 195, 270, 325), (281, 230, 296), (328, 363, 362, 270), (328, 379, 363), (226, 227, 162), (162, 163, 226), (273, 196, 271), (281, 26, 208, 280), (208, 331, 280), (274, 144, 196, 273), (208, 330, 331), (195, 272, 271, 196), (195, 326, 272), (230, 281, 229), (281, 280, 229), (200, 145, 197), (208, 26, 153, 207), (153, 282, 207), (201, 106, 145, 200), (153, 278, 282), (144, 274, 198), (197, 145, 144, 198), (208, 207, 279), (279, 330, 208), (199, 107, 146), (153, 26, 110, 152), (152, 206, 153), (110, 209, 152), (148, 108, 107, 199), (110, 205, 209), (106, 201, 147), (146, 107, 106, 147), (278, 153, 206), (33, 26, 45, 43), (69, 68, 64, 45), (45, 26, 69), (45, 64, 43), (26, 40, 57), (57, 80, 26), (110, 26, 80, 111), (26, 31, 39, 40), (31, 56, 39), (56, 155, 114), (56, 212, 155), (56, 269, 212), (56, 203, 269), (114, 81, 56), (56, 149, 203), (56, 108, 148, 149), (81, 39, 56), (56, 79, 108), (110, 111, 151), (151, 205, 110), (27, 28, 22, 18), (31, 26, 15, 25), (3, 2, 5, 6), (11, 3, 6, 12), (10, 13, 6, 5), (14, 8, 3, 11), (18, 22, 13, 10), (25, 15, 8, 14), (121, 165, 234, 235), (165, 301, 234), (117, 218, 217, 157), (217, 291, 157), (228, 163, 121, 235), (162, 120, 121, 163), (117, 160, 221, 218), (117, 116, 159, 160), (296, 230, 120, 227), (229, 164, 120, 230), (120, 162, 227), (116, 220, 222, 159), (116, 158, 220), (331, 330, 231), (331, 231, 280), (279, 277, 231, 330), (164, 229, 280, 231), (219, 338, 337), (337, 220, 219), (219, 258, 319, 338), (220, 158, 219), (219, 262, 258), (282, 278, 277, 207), (206, 152, 277, 278), (277, 279, 207), (152, 276, 277), (262, 179, 259, 260), (262, 180, 261, 256), (262, 256, 179), (260, 258, 262), (262, 253, 131, 180), (209, 205, 276, 152), (151, 150, 276, 205), (253, 132, 181, 177), (177, 131, 253), (253, 133, 132), (111, 150, 151), (111, 80, 150), (80, 109, 150), (133, 95, 74, 98), (98, 132, 133), (112, 204, 109, 57), (109, 80, 57), (95, 96, 73, 52), (52, 74, 95), (59, 113, 112, 57), (57, 40, 59), (49, 38, 52, 73), (40, 39, 58, 59), (39, 81, 58), (50, 37, 38, 49), (50, 72, 37), (81, 114, 115, 58), (93, 94, 72, 50), (114, 155, 156, 115), (126, 127, 94, 93), (213, 214, 156, 155), (155, 212, 213), (126, 169, 170, 127), (170, 176, 127), (212, 269, 193, 213), (185, 255, 176, 170), (269, 203, 194, 193), (186, 184, 255, 185), (203, 149, 202, 194), (182, 135, 184, 186), (148, 199, 202, 149), (146, 147, 202, 199), (147, 275, 202), (182, 183, 134, 135), (182, 141, 140, 183), (182, 267, 141), (201, 200, 275, 147), (197, 275, 200), (197, 198, 275), (198, 329, 275), (267, 189, 192), (192, 191, 267), (191, 141, 267), (267, 268, 190, 189), (274, 273, 329, 198), (271, 272, 329, 273), (272, 359, 329), (268, 264, 263, 321), (266, 190, 268, 321), (268, 351, 264), (325, 358, 359, 326), (325, 378, 358), (359, 272, 326), (351, 352, 356, 320), (320, 264, 351), (360, 362, 378), (360, 378, 325), (363, 381, 378, 362), (356, 357, 324, 320), (356, 354, 353, 357), (356, 391, 354), (379, 380, 381, 363), (380, 404, 381), (391, 392, 376, 354), (396, 397, 404), (396, 404, 380), (398, 389, 404, 397), (392, 377, 376), (392, 395, 377), (392, 407, 405, 395), (373, 374, 389, 403), (389, 398, 403), (409, 406, 393, 405), (406, 394, 393), (405, 407, 409), (403, 402, 388, 373), (406, 408, 400, 394), (400, 383, 394), (402, 386, 390, 388), (386, 387, 390), (382, 399, 384), (384, 383, 382), (383, 400, 382), (387, 401, 375, 390), (401, 385, 375), (367, 366, 399, 382), (385, 371, 349, 375), (371, 369, 349), (340, 339, 365, 366), (366, 367, 340), (370, 350, 308, 349), (350, 307, 308), (349, 369, 370), (340, 294, 293, 339), (293, 364, 339), (350, 345, 297, 307), (288, 335, 364, 293), (210, 204, 112), (154, 211, 210, 112), (113, 154, 112), (233, 299, 298, 165), (298, 301, 165), (216, 157, 289, 290), (157, 291, 289), (346, 299, 233), (233, 297, 345, 346), (216, 336, 335, 288), (216, 290, 336), (410, 408, 406), (411, 412, 410, 406), (409, 411, 406), (243, 242, 413, 414), (240, 243, 414, 415), (240, 415, 417, 238), (419, 173, 238, 417), (419, 174, 173), (174, 419, 422, 175), (175, 422, 424, 172), (425, 171, 172, 424), (425, 254, 171), (428, 251, 248, 254), (254, 425, 428), (251, 428, 430, 252), (252, 430, 432, 249), (433, 309, 250, 249), (249, 432, 433), (309, 433, 436, 310), (436, 438, 312, 311), (311, 310, 436), (314, 312, 438, 440), (314, 440, 442, 316), (316, 442, 443, 317), (318, 317, 443, 444), (315, 318, 444, 441), (313, 315, 441, 439), (437, 285, 313, 439), (437, 286, 285), (286, 437, 435, 287), (287, 435, 434, 284), (431, 283, 284, 434), (431, 332, 283), (332, 431, 429, 333), (427, 334, 333, 429), (427, 343, 334), (343, 427, 426, 344), (423, 303, 302, 344), (344, 426, 423), (304, 303, 423, 421), (421, 420, 237, 236), (236, 304, 421), (237, 420, 418, 239), (241, 416, 413, 242), (239, 418, 416, 241), (413, 416, 414), (414, 416, 418), (414, 418, 415), (415, 418, 420), (415, 420, 417), (417, 420, 421), (417, 421, 419), (419, 421, 423), (419, 423, 422), (422, 423, 426), (422, 426, 424), (424, 426, 427), (424, 427, 425), (425, 427, 429), (425, 429, 428), (428, 429, 431), (428, 431, 430), (430, 431, 434), (430, 434, 432), (432, 434, 435), (432, 435, 433), (433, 435, 437), (433, 437, 436), (436, 437, 439), (436, 439, 438), (438, 439, 441), (438, 441, 440), (440, 441, 444), (440, 444, 442), (442, 444, 443)])
me_cylinder_005.use_remesh_preserve_volume = False
me_cylinder_005.use_remesh_preserve_attributes = False
me_cylinder_005.use_mirror_vertex_groups = False
me_cylinder_005.update()
me_cylinder_008 = bpy.data.meshes.new('Cylinder.008')
me_cylinder_008.from_pydata([(0.0, 1.0, -1.0), (0.0, 1.0, 3.0), (0.1951, 0.9808, 3.0), (0.1951, 0.9808, -1.0), (-0.1951, 0.9808, -1.0), (-0.1951, 0.9808, 3.0), (0.3, 0.949, -0.01025), (0.3, 0.949, -0.6102), (-0.3, 0.949, -0.6102), (-0.3, 0.949, -0.01025), (-0.3827, 0.9239, 3.0), (0.3, 0.949, 0.3898), (0.3, 0.9338, -0.6102), (0.3, 0.949, -1.0), (-0.3, 0.932, -1.0), (-0.3, 0.949, -1.0), (-0.3, 0.2499, -0.6102), (-0.3, 0.25, -0.6094), (-0.3, -0.1389, -0.4015), (-0.3, -0.1649, -0.4228), (-0.3, -0.949, -0.01025), (-0.3, 0.2452, -0.5606), (-0.3, -0.09567, -0.3784), (-0.3, -0.04877, -0.3642), (-0.3, 0.231, -0.5137), (-0.3, 0.2079, -0.4705), (-0.3, 0.1768, -0.4326), (-0.3, 0.1389, -0.4015), (-0.3, 0.09567, -0.3784), (-0.3, 0.04877, -0.3642), (-0.3, 2.414e-07, -0.3594), (-0.3, 0.949, 0.3898), (0.3827, 0.9239, 3.0), (-0.3827, 0.9239, 0.3898), (0.3, -0.949, -0.01025), (0.3, -0.949, 0.3898), (0.3827, 0.9239, 0.3898), (0.3, 0.9288, -0.6102), (0.3, 0.9239, -1.0), (-0.3, 0.9239, -1.0), (-0.3, 0.247, -0.6396), (-0.3, -0.1768, -0.4326), (-0.3, -0.1773, -0.4332), (-0.3, -0.949, 0.3898), (-0.5556, 0.8315, 3.0), (-0.454, 0.8858, 0.3898), (-0.3827, -0.9239, 0.3898), (-0.454, -0.8858, 0.3898), (0.3, -0.949, -0.6102), (0.3, -0.2499, -0.6102), (0.3, -0.25, -0.6094), (0.3, 0.1389, -0.4015), (0.3, 0.1649, -0.4228), (0.3, -0.2452, -0.5606), (0.3, 0.09567, -0.3784), (0.3, 0.04877, -0.3642), (0.3, -0.231, -0.5137), (0.3, -0.2079, -0.4705), (0.3, -0.1768, -0.4326), (0.3, -0.1389, -0.4015), (0.3, -0.09567, -0.3784), (0.3, -0.04877, -0.3642), (0.3, 2.414e-07, -0.3594), (0.1951, -0.9808, 3.0), (0.454, 0.8858, 0.3898), (0.3, 0.9157, -1.0), (0.3, 0.8777, -0.6102), (-0.3, 0.8566, -1.0), (-0.3, 0.247, -0.6399), (-0.3, -0.1924, -0.4517), (-0.1951, -0.9808, 3.0), (-0.5556, 0.8315, 0.3898), (0.5556, 0.8315, 3.0), (-0.5556, -0.8315, 0.3898), (-0.3827, -0.9239, 3.0), (0.3, 0.1768, -0.4326), (0.3, 0.1773, -0.4332), (0.1951, -0.9808, -1.0), (0.3, -0.949, -1.0), (0.3, -0.932, -1.0), (0.3, -0.247, -0.6396), (0.454, -0.8858, 0.3898), (0.3827, -0.9239, 0.3898), (0.3827, -0.9239, 3.0), (0.5556, 0.8315, 0.3898), (0.3, 0.8315, -1.0), (0.3, 0.8625, -0.6102), (-0.3, 0.2447, -0.6599), (-0.3, 0.2435, -0.6639), (-0.3, 0.8315, -1.0), (-0.3, 0.2452, -0.6582), (-0.3, -0.2079, -0.4705), (-0.3, -0.2122, -0.4786), (-0.3, -0.949, -0.6102), (-0.1951, -0.9808, -1.0), (-0.7071, 0.7071, 0.3898), (-0.7071, 0.7071, 3.0), (-0.5556, -0.8315, 3.0), (0.3, 0.1924, -0.4517), (-3.258e-07, -1.0, 3.0), (-3.258e-07, -1.0, -1.0), (0.3, -0.9239, -1.0), (0.3, -0.247, -0.6399), (0.5556, -0.8315, 0.3898), (0.7071, 0.7071, 3.0), (0.7071, 0.7071, 0.3898), (0.3, 0.8063, -1.0), (0.3, 0.778, -0.6102), (-0.3, 0.7472, -1.0), (-0.3, 0.241, -0.672), (-0.3, -0.231, -0.5137), (-0.3, -0.2326, -0.5192), (-0.3, -0.9338, -0.6102), (-0.3, -0.949, -1.0), (-0.9239, 0.3827, 0.3898), (-0.8315, 0.5556, 0.3898), (-0.8315, 0.5556, 3.0), (-0.9808, -0.1951, 0.3898), (-0.8315, -0.5556, 0.3898), (0.5556, -0.8315, 3.0), (-0.7071, -0.7071, 3.0), (-0.7071, -0.7071, 0.3898), (0.3, 0.2079, -0.4705), (0.3, 0.2122, -0.4786), (-0.3, -0.9239, -1.0), (0.3, -0.2452, -0.6582), (0.3, -0.2447, -0.6599), (0.9239, 0.3827, 0.3898), (0.8315, 0.5556, 0.3898), (0.8315, 0.5556, 3.0), (0.3, 0.6788, -0.6102), (0.3, 0.667, -1.0), (0.3, 0.7071, -1.0), (-0.3, 0.2326, -0.6997), (-0.3, 0.7071, -1.0), (-0.3, -0.2452, -0.5606), (-0.3, -0.2475, -0.5835), (-0.3, -0.9288, -0.6102), (-1.0, 9.656e-07, 0.3898), (-0.9239, 0.3827, 3.0), (-0.9239, -0.3827, 0.3898), (0.7071, -0.7071, 3.0), (-0.8315, -0.5556, 3.0), (0.3, 0.231, -0.5137), (0.3, 0.2326, -0.5192), (-0.3, -0.9157, -1.0), (0.3, -0.8566, -1.0), (0.3, -0.2435, -0.6639), (0.7071, -0.7071, 0.3898), (0.9239, 0.3827, 3.0), (1.0, 7.55e-08, 0.3898), (0.9808, 0.1951, 0.3898), (0.3, 0.5684, -0.6102), (0.3, 0.5032, -1.0), (0.3, 0.5556, -1.0), (-0.3, 0.2311, -0.7045), (-0.3, 0.6079, -1.0), (-0.3, -0.3319, -0.6102), (-0.3, -0.25, -0.6094), (-0.3, -0.2499, -0.6102), (-0.3, -0.8777, -0.6102), (-1.0, 9.656e-07, 3.0), (-0.9808, -0.1951, 3.0), (-0.9808, 0.1951, 0.3898), (-0.9808, 0.1951, 3.0), (-0.9239, -0.3827, 3.0), (0.8315, -0.5556, 3.0), (0.3, 0.2452, -0.5606), (0.3, 0.2475, -0.5835), (-0.3, -0.8315, -1.0), (0.3, -0.8315, -1.0), (0.3, -0.243, -0.6656), (0.8315, -0.5556, 0.3898), (0.9808, 0.1951, 3.0), (1.0, 7.55e-08, 3.0), (0.3, 0.4513, -0.6102), (0.3, 0.3827, -1.0), (-0.3, 0.5556, -1.0), (-0.3, 0.2244, -0.7173), (-0.3, 0.231, -0.7051), (-0.3, -0.2452, -0.6582), (-0.3, -0.231, -0.7051), (-0.3, -0.2273, -0.712), (-0.3, -0.128, -1.0), (-0.3, -0.4513, -0.6102), (-0.3, -0.8625, -0.6102), (-0.2578, -0.04747, 3.0), (-0.2625, 6.374e-07, 3.0), (0.9239, -0.3827, 3.0), (-0.1655, -0.1951, 3.0), (-0.1515, -0.2066, 3.0), (0.3, 0.3319, -0.6102), (0.3, 0.25, -0.6094), (0.3, 0.231, -0.7051), (0.3, 0.2273, -0.712), (0.3, 0.2452, -0.6582), (-0.3, -0.8063, -1.0), (0.3, -0.7472, -1.0), (0.3, -0.241, -0.672), (0.9808, -0.1951, 0.3898), (0.9239, -0.3827, 0.3898), (0.1434, 0.1951, 3.0), (0.1263, 0.2092, 3.0), (0.2374, 0.001298, 3.0), (0.2373, 4.149e-07, 3.0), (0.9808, -0.1951, 3.0), (-0.3, 0.4441, -1.0), (0.3, 0.3212, -1.0), (0.3, 0.128, -1.0), (-0.3, 0.3827, -1.0), (-0.3, 0.2089, -0.7463), (-0.3, 0.2026, -0.7547), (-0.3, 0.2079, -0.7483), (-0.3, -0.09503, -0.8406), (-0.3, 0.06894, -1.0), (-0.3, 6.541e-07, -1.0), (-0.3, -0.09567, -0.8404), (-0.3, -0.2079, -0.7483), (-0.3, -0.1389, -0.8173), (-0.3, -0.1768, -0.7862), (-0.3, -0.1951, -1.0), (-0.3, -0.3212, -1.0), (-0.3, -0.5684, -0.6102), (-0.3, -0.778, -0.6102), (-0.2506, 0.07381, 3.0), (-0.2436, 0.09697, 3.0), (-0.2626, 0.001298, 2.0), (-0.2626, 0.001298, 3.0), (-0.2436, -0.09437, 3.0), (-0.06137, 0.2465, 3.0), (-0.01259, 0.2513, 3.0), (-0.1515, -0.2066, 2.0), (-0.1894, -0.1755, 3.0), (-0.1083, -0.2297, 3.0), (0.3, 0.09503, -0.8406), (0.3, -0.06894, -1.0), (0.3, 3.87e-07, -1.0), (0.3, 0.09567, -0.8404), (0.3, 0.2079, -0.7483), (0.3, 0.1389, -0.8173), (0.3, 0.1768, -0.7862), (-0.3, -0.7071, -1.0), (0.3, -0.7071, -1.0), (0.3, -0.2326, -0.6997), (0.1642, 0.1781, 2.0), (0.1642, 0.1781, 3.0), (0.08308, 0.2323, 3.0), (0.2326, -0.04747, 2.0), (0.2326, -0.04747, 3.0), (0.2326, 0.05007, 3.0), (0.2238, -0.07645, 3.0), (0.2184, -0.09437, 3.0), (-0.3, 0.1855, -0.7756), (0.3, 0.1951, -1.0), (-0.3, 0.2621, -1.0), (-0.3, 0.1065, -0.8346), (-0.3, 0.1389, -0.8173), (-0.3, 0.1612, -0.799), (-0.3, -0.04877, -0.8546), (-0.3, -0.03599, -0.8558), (0.3, -0.1951, -1.0), (-0.3, -0.3827, -1.0), (-0.3, -0.5032, -1.0), (-0.3, -0.6788, -0.6102), (-0.3, -0.667, -1.0), (-0.2205, 0.1402, 3.0), (-0.2578, 0.05007, 3.0), (-0.2436, 0.09697, 2.0), (-0.2578, -0.04747, 2.0), (-0.2293, -0.1211, 3.0), (-0.2436, -0.09437, 2.0), (0.03618, 0.2465, 3.0), (-0.1083, 0.2323, 3.0), (-0.06137, 0.2465, 2.0), (-0.01259, 0.2513, 2.0), (-0.01259, -0.2487, 3.0), (0.03618, -0.2439, 3.0), (-0.1083, -0.2297, 2.0), (-0.2205, -0.1376, 3.0), (-0.06137, -0.2439, 3.0), (0.3, 0.04877, -0.8546), (0.3, 0.03599, -0.8558), (0.3, -0.6079, -1.0), (0.3, -0.2311, -0.7045), (0.1263, 0.2092, 2.0), (0.1953, 0.1402, 3.0), (0.08308, 0.2323, 2.0), (0.2374, 0.001298, 2.0), (0.2184, 0.09697, 3.0), (0.2326, 0.05007, 2.0), (0.1953, -0.1376, 3.0), (0.2184, -0.09437, 2.0), (-0.3, 0.1768, -0.7862), (-0.3, 0.1951, -1.0), (-0.3, 0.07462, -0.8467), (-0.3, 0.09567, -0.8404), (-0.3, 1.887e-08, -0.8594), (-0.3, 0.04877, -0.8546), (0.3, -0.0428, -0.8552), (0.3, 1.887e-08, -0.8594), (0.3, -0.2621, -1.0), (0.3, -0.3827, -1.0), (-0.3, -0.5556, -1.0), (-0.1894, 0.1781, 3.0), (-0.2205, 0.1402, 2.0), (-0.2578, 0.05007, 2.0), (0.03618, 0.2465, 2.0), (-0.1515, 0.2092, 3.0), (-0.1083, 0.2323, 2.0), (0.08308, -0.2297, 3.0), (0.03618, -0.2439, 2.0), (-0.01259, -0.2487, 2.0), (-0.1894, -0.1755, 2.0), (-0.06137, -0.2439, 2.0), (0.08308, -0.2297, 2.0), (-0.2205, -0.1376, 2.0), (0.3, -0.5556, -1.0), (0.3, -0.2244, -0.7173), (0.3, -0.231, -0.7051), (0.1953, 0.1402, 2.0), (-0.1515, 0.2092, 2.0), (0.2067, 0.1188, 3.0), (0.2184, 0.09697, 2.0), (0.1642, -0.1755, 3.0), (0.1953, -0.1376, 2.0), (0.3, -0.07462, -0.8468), (0.3, -0.04877, -0.8546), (0.3, -0.1465, -0.811), (0.3, -0.1065, -0.8346), (0.3, -0.1389, -0.8173), (0.3, -0.4441, -1.0), (-0.1686, 0.1951, 3.0), (-0.1894, 0.1781, 2.0), (0.1263, -0.2066, 3.0), (0.1263, -0.2066, 2.0), (0.1642, -0.1755, 2.0), (0.3, -0.2089, -0.7463), (0.3, -0.2026, -0.7547), (0.3, -0.2079, -0.7483), (0.1403, -0.1951, 3.0), (0.3, -0.09567, -0.8404), (0.3, -0.1612, -0.799), (0.3, -0.1855, -0.7756), (0.3, -0.1768, -0.7862)], [], [(0, 1, 2, 3), (6, 7, 3, 2), (7, 13, 3), (6, 2, 11), (32, 36, 11, 2), (36, 32, 64), (64, 32, 72, 84), (105, 84, 72, 104), (128, 105, 104, 129), (127, 128, 129, 149), (151, 127, 149, 173), (150, 151, 173, 174), (199, 150, 174, 205), (200, 199, 205, 188), (172, 200, 188, 166), (148, 172, 166, 141), (103, 148, 141, 119), (81, 83, 82), (119, 83, 81, 103), (34, 63, 77, 48), (77, 78, 48), (63, 34, 35), (83, 63, 35, 82), (77, 63, 99, 100), (100, 99, 70, 94), (20, 93, 94, 70), (93, 113, 94), (70, 43, 20), (74, 46, 43, 70), (46, 74, 47), (47, 74, 97, 73), (73, 97, 120, 121), (121, 120, 142, 118), (118, 142, 165, 140), (140, 165, 162, 117), (117, 162, 161, 138), (138, 161, 164, 163), (163, 164, 139, 114), (114, 139, 116, 115), (115, 116, 96, 95), (95, 96, 44, 71), (45, 10, 33), (44, 10, 45, 71), (2, 1, 5), (2, 5, 10), (2, 10, 32), (10, 44, 32), (44, 72, 32), (44, 96, 72), (96, 104, 72), (96, 116, 104), (116, 129, 104), (116, 139, 129), (139, 149, 129), (139, 164, 149), (230, 271, 149), (149, 164, 229, 230), (271, 246, 149), (164, 272, 229), (246, 202, 149), (164, 307, 272), (164, 331, 307), (201, 173, 149, 202), (173, 245, 285), (173, 201, 245), (285, 321, 173), (164, 265, 303), (164, 225, 265), (303, 331, 164), (164, 161, 224, 225), (161, 227, 266), (161, 187, 227), (266, 224, 161), (173, 249, 203), (173, 288, 249), (174, 173, 203, 204), (173, 321, 288), (250, 174, 248), (174, 204, 248), (162, 228, 186), (162, 269, 228), (161, 162, 186, 187), (205, 290, 323), (205, 251, 290), (323, 339, 205), (205, 174, 250, 251), (162, 232, 278), (162, 189, 232), (278, 269, 162), (165, 275, 279), (205, 276, 275, 165), (279, 233, 165), (205, 309, 276), (205, 333, 309), (233, 190, 165), (205, 339, 333), (189, 162, 165, 190), (165, 188, 205), (165, 142, 188), (142, 166, 188), (142, 120, 166), (120, 141, 166), (120, 97, 141), (97, 119, 141), (97, 74, 119), (74, 83, 119), (74, 70, 83), (70, 63, 83), (70, 99, 63), (1, 0, 4, 5), (9, 5, 4, 8), (4, 15, 8), (5, 9, 31), (10, 5, 31, 33), (0, 3, 4), (4, 3, 14, 15), (3, 38, 39, 14), (3, 13, 38), (39, 38, 65, 67), (67, 65, 85, 89), (89, 85, 106, 108), (108, 106, 132, 134), (134, 132, 131, 156), (156, 131, 154, 177), (177, 154, 153, 206), (206, 153, 176, 209), (209, 176, 207, 254), (254, 207, 253, 293), (293, 253, 208, 214), (214, 208, 236, 215), (215, 236, 235, 183), (183, 235, 260, 220), (220, 260, 300, 221), (221, 300, 301, 261), (261, 301, 330, 262), (262, 330, 316, 302), (302, 316, 282, 264), (264, 282, 242, 241), (241, 242, 197, 196), (196, 197, 170, 169), (169, 170, 146, 145), (145, 146, 101, 124), (101, 79, 94, 124), (94, 113, 124), (77, 94, 79, 78), (77, 100, 94), (66, 37, 6, 86), (86, 106, 85, 66), (66, 85, 65, 37), (86, 6, 107, 106), (132, 106, 107, 131), (107, 6, 130, 131), (154, 131, 130, 153), (130, 6, 152, 153), (176, 153, 152, 207), (152, 6, 175), (175, 208, 253, 207), (207, 152, 175), (175, 6, 191, 208), (236, 208, 191, 240), (236, 240, 239), (191, 238, 240), (239, 237, 236), (191, 194, 238), (234, 235, 236, 237), (281, 235, 280), (235, 234, 280), (191, 192, 195), (195, 193, 191), (193, 194, 191), (191, 6, 168, 192), (260, 235, 298, 326), (325, 300, 260, 326), (235, 281, 299), (235, 299, 298), (328, 300, 340), (300, 325, 340), (168, 6, 167), (6, 144, 167), (341, 330, 301, 327), (300, 329, 327, 301), (300, 328, 329), (342, 330, 343), (330, 341, 343), (144, 6, 143), (6, 123, 143), (337, 338, 316, 330), (316, 338, 336, 282), (330, 342, 337), (317, 282, 336), (123, 6, 122), (6, 98, 122), (282, 318, 283, 242), (282, 317, 318), (243, 197, 242, 283), (198, 197, 243), (98, 6, 76), (171, 170, 197, 198), (147, 146, 170, 171), (101, 126, 125), (125, 102, 101), (76, 6, 75), (6, 52, 75), (80, 79, 101, 102), (126, 101, 146, 147), (7, 6, 12, 13), (37, 65, 38, 12), (12, 6, 37), (12, 38, 13), (34, 62, 55), (34, 61, 62), (34, 60, 61), (34, 59, 60), (34, 58, 59), (34, 57, 58), (34, 56, 57), (34, 53, 56), (54, 6, 34, 55), (54, 51, 6), (34, 50, 53), (51, 52, 6), (34, 48, 49, 50), (49, 78, 79, 80), (49, 48, 78), (160, 20, 185, 169), (137, 20, 160), (185, 196, 169), (160, 169, 145, 137), (185, 20, 223, 196), (241, 196, 223, 264), (223, 20, 263, 264), (302, 264, 263, 262), (263, 20, 222, 262), (261, 262, 222, 221), (222, 20, 184, 221), (220, 221, 184, 183), (184, 20, 157, 183), (215, 183, 157, 219), (215, 219, 218), (157, 217, 219), (218, 216, 215), (157, 182, 217), (213, 214, 215, 216), (157, 20, 136, 158), (158, 159, 157), (294, 254, 293, 297), (293, 214, 296, 297), (214, 259, 296), (214, 258, 259), (214, 213, 258), (157, 180, 181), (181, 182, 157), (157, 159, 180), (136, 20, 135), (20, 111, 135), (257, 206, 209, 256), (254, 255, 256, 209), (254, 295, 255), (254, 294, 295), (252, 206, 292), (206, 257, 292), (111, 20, 110), (20, 92, 110), (211, 212, 177, 206), (177, 212, 210, 156), (206, 252, 211), (178, 156, 210), (92, 20, 91), (20, 69, 91), (156, 179, 155, 134), (156, 178, 179), (133, 108, 134, 155), (69, 20, 42), (88, 67, 89, 109), (89, 108, 109), (109, 108, 133), (39, 87, 90), (90, 68, 39), (42, 20, 41), (20, 19, 41), (40, 14, 39, 68), (87, 39, 67, 88), (93, 20, 112, 113), (112, 20, 137, 124), (112, 124, 113), (137, 145, 124), (9, 30, 23), (9, 29, 30), (9, 28, 29), (9, 27, 28), (9, 26, 27), (9, 25, 26), (9, 24, 25), (9, 21, 24), (22, 20, 9, 23), (22, 18, 20), (9, 17, 21), (18, 19, 20), (9, 8, 16, 17), (16, 15, 14, 40), (16, 8, 15), (20, 43, 31, 9), (73, 45, 33, 47), (73, 118, 117, 71), (117, 138, 114, 71), (95, 71, 114, 115), (73, 121, 118), (118, 140, 117), (138, 163, 114), (73, 71, 45), (33, 31, 46, 47), (31, 43, 46), (11, 35, 34, 6), (84, 81, 36, 64), (84, 128, 127, 103), (127, 151, 150, 103), (199, 200, 172, 150), (172, 148, 103, 150), (84, 105, 128), (84, 103, 81), (35, 36, 81, 82), (35, 11, 36), (229, 273, 274, 230), (272, 308, 273, 229), (307, 320, 308, 272), (331, 320, 307), (331, 303, 320), (303, 332, 320), (303, 265, 304, 332), (267, 304, 265, 225), (224, 266, 267), (224, 267, 225), (266, 305, 267), (226, 305, 266, 227), (187, 226, 227), (187, 186, 226), (186, 268, 226), (270, 268, 186, 228), (269, 278, 270), (269, 270, 228), (278, 315, 270), (232, 312, 315, 278), (189, 231, 232), (189, 190, 231), (231, 312, 232), (190, 233, 277, 231), (233, 279, 313, 277), (279, 275, 311, 313), (275, 276, 310, 311), (314, 310, 276, 309), (309, 333, 334, 314), (339, 335, 334, 333), (339, 323, 335), (324, 335, 323, 290), (291, 324, 290, 251), (250, 248, 291), (250, 291, 251), (248, 247, 291), (204, 203, 247, 248), (203, 287, 247), (289, 287, 203, 249), (322, 289, 249, 288), (321, 322, 288), (321, 285, 322), (285, 319, 322), (244, 319, 285, 245), (201, 202, 244, 245), (202, 284, 244), (246, 286, 284, 202), (273, 306, 274), (273, 286, 306), (273, 308, 286), (286, 308, 284), (284, 308, 320), (284, 320, 244), (244, 320, 332), (244, 332, 319), (319, 332, 304), (319, 304, 322), (322, 304, 267), (322, 267, 289), (289, 267, 305), (289, 305, 287), (287, 305, 226), (287, 226, 247), (247, 226, 268), (247, 268, 291), (291, 268, 270), (291, 270, 324), (324, 270, 315), (324, 315, 335), (335, 315, 312), (335, 312, 334), (334, 312, 231), (334, 231, 314), (314, 231, 277), (314, 277, 310), (310, 277, 313), (310, 313, 311), (230, 274, 306, 271), (271, 306, 286, 246), (40, 68, 192, 16), (192, 17, 16), (90, 195, 192, 68), (109, 133, 195, 88), (155, 179, 195, 133), (195, 90, 87, 88), (179, 193, 195), (178, 210, 194, 193), (212, 238, 194, 210), (193, 179, 178), (211, 252, 238, 212), (292, 240, 238, 252), (257, 256, 240, 292), (256, 239, 240), (255, 295, 239, 256), (295, 237, 239), (294, 297, 234, 237), (237, 295, 294), (297, 280, 234), (296, 281, 280, 297), (296, 299, 281), (259, 326, 298, 296), (259, 258, 326), (298, 299, 296), (213, 216, 325, 326), (216, 340, 325), (326, 258, 213), (218, 328, 340, 216), (218, 329, 328), (219, 343, 341, 327), (329, 218, 219, 327), (219, 337, 342), (219, 217, 338, 337), (342, 343, 219), (182, 181, 317, 336), (338, 217, 182, 336), (181, 318, 317), (181, 198, 243, 283), (181, 126, 147, 171), (181, 171, 198), (283, 318, 181), (181, 180, 125, 126), (159, 80, 102, 125), (159, 158, 50, 49), (159, 49, 80), (125, 180, 159), (136, 135, 53, 158), (53, 50, 158), (111, 110, 56), (56, 53, 135, 111), (92, 91, 57, 110), (57, 56, 110), (42, 41, 58, 69), (58, 57, 91, 69), (19, 18, 58, 41), (18, 59, 58), (22, 60, 59, 18), (23, 61, 60, 22), (30, 62, 61, 23), (29, 55, 62, 30), (28, 54, 55, 29), (27, 51, 54, 28), (26, 75, 52, 51), (51, 27, 26), (25, 122, 98, 76), (75, 26, 25, 76), (24, 123, 122, 25), (24, 143, 123), (168, 167, 17, 192), (167, 21, 17), (21, 144, 143, 24), (21, 167, 144)])
me_cylinder_008.use_remesh_preserve_volume = False
me_cylinder_008.use_remesh_preserve_attributes = False
me_cylinder_008.use_mirror_vertex_groups = False
me_cylinder_008.update()
me_cylinder = bpy.data.meshes.new('Cylinder')
me_cylinder.from_pydata([], [], [])
me_cylinder.use_remesh_preserve_volume = False
me_cylinder.use_remesh_preserve_attributes = False
me_cylinder.use_mirror_vertex_groups = False
me_cylinder.update()

# ---- objects
ob_cylinder_004 = bpy.data.objects.new('Cylinder.004', me_cylinder_001)
ob_cylinder_005 = bpy.data.objects.new('Cylinder.005', me_cylinder_002)
ob_cube = bpy.data.objects.new('Cube', me_cube_001)
ob_cylinder_003 = bpy.data.objects.new('Cylinder.003', me_cylinder_007)
ob_cylinder_001 = bpy.data.objects.new('Cylinder.001', me_cylinder_005)
ob_cylinder_002 = bpy.data.objects.new('Cylinder.002', me_cylinder_008)
ob_cylinder = bpy.data.objects.new('Cylinder', me_cylinder)

# ---- transforms, parenting, visibility, modifiers, constraints
ob_cylinder_004.location = (0.306, 0.0, -0.1)
ob_cylinder_004.rotation_euler = (0.0, 3.142, 0.0)
ob_cylinder_004.scale = (0.0125, 0.0125, 0.05)
ob_cylinder_004.lineart.crease_threshold = 0.0
ob_cylinder_005.location = (-0.15, 0.0, -0.04577)
ob_cylinder_005.scale = (0.05, 0.05, 0.1)
ob_cylinder_005.lineart.crease_threshold = 0.0
ob_cube.location = (0.2188, 0.0, 0.1269)
ob_cube.scale = (0.025, 0.05, 0.025)
ob_cube.lineart.crease_threshold = 0.0
ob_cylinder_003.location = (0.3634, 0.0, 0.03219)
ob_cylinder_003.rotation_euler = (0.0, 1.571, 0.0)
ob_cylinder_003.scale = (0.0125, 0.0125, 0.05)
ob_cylinder_003.lineart.crease_threshold = 0.0
ob_cylinder_001.location = (0.0, 0.0, 0.0)
ob_cylinder_001.scale = (0.05, 0.05, 0.05)
ob_cylinder_001.lineart.crease_threshold = 0.0
ob_cylinder_002.location = (0.1447, 0.0, 0.0)
ob_cylinder_002.rotation_euler = (0.0, 3.142, 0.0)
ob_cylinder_002.scale = (0.05, 0.05, 0.05)
ob_cylinder_002.lineart.crease_threshold = 0.0
ob_cylinder.location = (0.0, 0.0, 1.99)
ob_cylinder.lineart.crease_threshold = 0.0
_vg = ob_cylinder.vertex_groups.new(name='Bone')
_vg = ob_cylinder.vertex_groups.new(name='Bone.001')
_vg = ob_cylinder.vertex_groups.new(name='Bone.002')
_vg = ob_cylinder.vertex_groups.new(name='Bone.003')
_m = ob_cylinder.modifiers.new('Armature', 'ARMATURE')
_m.use_bone_envelopes = True

# ---- collection membership
col_collection_1.objects.link(ob_cylinder_004)
col_collection_1.objects.link(ob_cylinder_005)
col_collection_1.objects.link(ob_cube)
col_collection_1.objects.link(ob_cylinder_003)
col_collection_1.objects.link(ob_cylinder_001)
col_collection_1.objects.link(ob_cylinder_002)
col_collection_1.objects.link(ob_cylinder)

# ---- scene / render settings (as saved in the file)
scene.frame_start = 1; scene.frame_end = 250; scene.frame_set(8)
scene.render.engine = 'BLENDER_EEVEE_NEXT'
scene.render.image_settings.color_mode = 'RGB'
scene.render.image_settings.compression = 90
scene.render.resolution_percentage = 50
scene.render.dither_intensity = 0.0
scene.render.bake_margin = 2
scene.render.bake_bias = 0.0
scene.cycles.use_denoising = False
scene.cycles.samples = 10
scene.cycles.sampling_pattern = 'TABULATED_SOBOL'
scene.cycles.light_sampling_threshold = 0.0
scene.cycles.use_adaptive_sampling = False
scene.cycles.use_light_tree = False
scene.cycles.blur_glossy = 0.0
scene.cycles.volume_bounces = 1
scene.cycles.pixel_filter_type = 'GAUSSIAN'
scene.cycles.sample_clamp_indirect = 0.0
scene.view_settings.view_transform = 'Standard'
bpy.context.view_layer.update()

# ---- added for rendering (the .blend has no active camera and no usable light): camera, sun
cam_auto = bpy.data.cameras.new('AutoCamera')
cam_auto.lens = 50.0
cam_auto.sensor_width = 36.0
cam_auto.clip_end = 1000.0
ob_auto_camera = bpy.data.objects.new('AutoCamera', cam_auto)
scene.collection.objects.link(ob_auto_camera)
ob_auto_camera.location = (2.16852, -2.47416, 2.56944)
ob_auto_camera.rotation_euler = (1.09748, -7.21219e-08, 0.694738)
scene.camera = ob_auto_camera
light_auto_sun = bpy.data.lights.new('AutoSun', 'SUN')
light_auto_sun.energy = 3.0
light_auto_sun.angle = 0.0523599
ob_auto_sun = bpy.data.objects.new('AutoSun', light_auto_sun)
scene.collection.objects.link(ob_auto_sun)
ob_auto_sun.rotation_euler = (0.872665, 0.174533, 0.523599)
bpy.context.view_layer.update()
